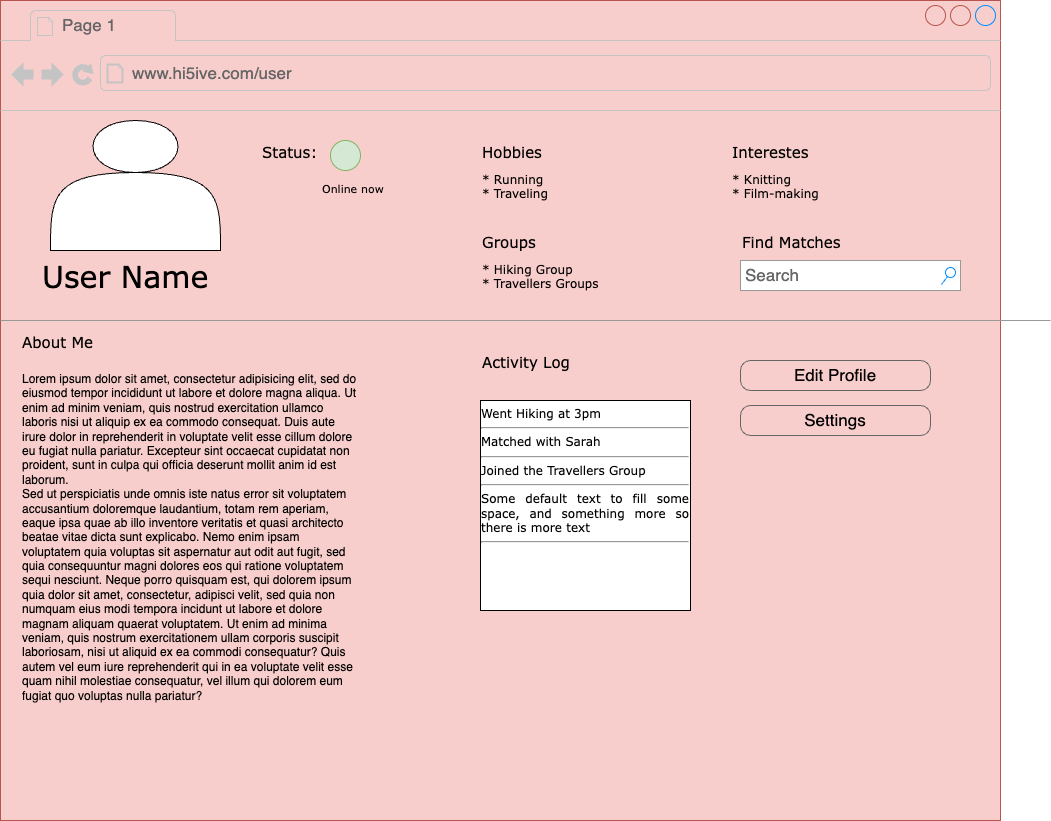

The diagram above was exported from draw.io. Its source (the exported page's mxGraphModel, read from the mxfile embedded in the PNG):
<mxGraphModel dx="952" dy="610" grid="1" gridSize="10" guides="1" tooltips="1" connect="1" arrows="1" fold="1" page="1" pageScale="1" pageWidth="1100" pageHeight="850" background="none" math="0" shadow="0">
  <root>
    <mxCell id="0" />
    <mxCell id="1" parent="0" />
    <mxCell id="7026571954dc6520-1" value="" style="strokeWidth=1;shadow=0;dashed=0;align=center;html=1;shape=mxgraph.mockup.containers.browserWindow;rSize=0;strokeColor=#b85450;mainText=,;recursiveResize=0;rounded=0;labelBackgroundColor=none;fontFamily=Verdana;fontSize=12;fillColor=#f8cecc;" parent="1" vertex="1">
      <mxGeometry x="20" y="20" width="1000" height="820" as="geometry" />
    </mxCell>
    <mxCell id="7026571954dc6520-2" value="Page 1" style="strokeWidth=1;shadow=0;dashed=0;align=center;html=1;shape=mxgraph.mockup.containers.anchor;fontSize=17;fontColor=#666666;align=left;" parent="7026571954dc6520-1" vertex="1">
      <mxGeometry x="60" y="12" width="110" height="26" as="geometry" />
    </mxCell>
    <mxCell id="7026571954dc6520-3" value="www.hi5ive.com/user" style="strokeWidth=1;shadow=0;dashed=0;align=center;html=1;shape=mxgraph.mockup.containers.anchor;rSize=0;fontSize=17;fontColor=#666666;align=left;" parent="7026571954dc6520-1" vertex="1">
      <mxGeometry x="130" y="60" width="250" height="26" as="geometry" />
    </mxCell>
    <mxCell id="7026571954dc6520-4" value="User Name" style="text;html=1;points=[];align=left;verticalAlign=top;spacingTop=-4;fontSize=30;fontFamily=Verdana" parent="7026571954dc6520-1" vertex="1">
      <mxGeometry x="40" y="255" width="340" height="50" as="geometry" />
    </mxCell>
    <mxCell id="7026571954dc6520-6" value="Hobbies" style="text;html=1;points=[];align=left;verticalAlign=top;spacingTop=-4;fontSize=15;fontFamily=Verdana" parent="7026571954dc6520-1" vertex="1">
      <mxGeometry x="480" y="140" width="170" height="30" as="geometry" />
    </mxCell>
    <mxCell id="7026571954dc6520-7" value="* Running&lt;br&gt;* Traveling" style="text;html=1;points=[];align=left;verticalAlign=top;spacingTop=-4;fontSize=12;fontFamily=Verdana;whiteSpace=wrap;" parent="7026571954dc6520-1" vertex="1">
      <mxGeometry x="480" y="170" width="240" height="40" as="geometry" />
    </mxCell>
    <mxCell id="7026571954dc6520-8" value="Groups" style="text;html=1;points=[];align=left;verticalAlign=top;spacingTop=-4;fontSize=15;fontFamily=Verdana" parent="7026571954dc6520-1" vertex="1">
      <mxGeometry x="480" y="230" width="170" height="30" as="geometry" />
    </mxCell>
    <mxCell id="7026571954dc6520-9" value="* Hiking Group&lt;br&gt;* Travellers Groups" style="text;html=1;points=[];align=left;verticalAlign=top;spacingTop=-4;fontSize=12;fontFamily=Verdana;whiteSpace=wrap;" parent="7026571954dc6520-1" vertex="1">
      <mxGeometry x="480" y="260" width="240" height="40" as="geometry" />
    </mxCell>
    <mxCell id="7026571954dc6520-10" value="Interestes" style="text;html=1;points=[];align=left;verticalAlign=top;spacingTop=-4;fontSize=15;fontFamily=Verdana" parent="7026571954dc6520-1" vertex="1">
      <mxGeometry x="730" y="140" width="170" height="30" as="geometry" />
    </mxCell>
    <mxCell id="7026571954dc6520-11" value="* Knitting&lt;br&gt;* Film-making" style="text;html=1;points=[];align=left;verticalAlign=top;spacingTop=-4;fontSize=12;fontFamily=Verdana;whiteSpace=wrap;" parent="7026571954dc6520-1" vertex="1">
      <mxGeometry x="730" y="170" width="240" height="40" as="geometry" />
    </mxCell>
    <mxCell id="7026571954dc6520-12" value="Find Matches" style="text;html=1;points=[];align=left;verticalAlign=top;spacingTop=-4;fontSize=15;fontFamily=Verdana" parent="7026571954dc6520-1" vertex="1">
      <mxGeometry x="740" y="230" width="170" height="30" as="geometry" />
    </mxCell>
    <mxCell id="7026571954dc6520-14" value="Search" style="strokeWidth=1;shadow=0;dashed=0;align=center;html=1;shape=mxgraph.mockup.forms.searchBox;strokeColor=#999999;mainText=;strokeColor2=#008cff;fontColor=#666666;fontSize=17;align=left;spacingLeft=3;rounded=0;labelBackgroundColor=none;" parent="7026571954dc6520-1" vertex="1">
      <mxGeometry x="740" y="260" width="220" height="30" as="geometry" />
    </mxCell>
    <mxCell id="7026571954dc6520-15" value="" style="verticalLabelPosition=bottom;shadow=0;dashed=0;align=center;html=1;verticalAlign=top;strokeWidth=1;shape=mxgraph.mockup.markup.line;strokeColor=#999999;rounded=0;labelBackgroundColor=none;fillColor=#ffffff;fontFamily=Verdana;fontSize=12;fontColor=#000000;" parent="7026571954dc6520-1" vertex="1">
      <mxGeometry y="310" width="1050" height="20" as="geometry" />
    </mxCell>
    <mxCell id="7026571954dc6520-16" value="About Me" style="text;html=1;points=[];align=left;verticalAlign=top;spacingTop=-4;fontSize=15;fontFamily=Verdana" parent="7026571954dc6520-1" vertex="1">
      <mxGeometry x="20" y="330" width="170" height="30" as="geometry" />
    </mxCell>
    <mxCell id="7026571954dc6520-17" value="Lorem ipsum dolor sit amet, consectetur adipisicing elit, sed do eiusmod tempor incididunt ut labore et dolore magna aliqua. Ut enim ad minim veniam, quis nostrud exercitation ullamco laboris nisi ut aliquip ex ea commodo consequat. Duis aute irure dolor in reprehenderit in voluptate velit esse cillum dolore eu fugiat nulla pariatur. Excepteur sint occaecat cupidatat non proident, sunt in culpa qui officia deserunt mollit anim id est laborum.&#10;Sed ut perspiciatis unde omnis iste natus error sit voluptatem accusantium doloremque laudantium, totam rem aperiam, eaque ipsa quae ab illo inventore veritatis et quasi architecto beatae vitae dicta sunt explicabo. Nemo enim ipsam voluptatem quia voluptas sit aspernatur aut odit aut fugit, sed quia consequuntur magni dolores eos qui ratione voluptatem sequi nesciunt. Neque porro quisquam est, qui dolorem ipsum quia dolor sit amet, consectetur, adipisci velit, sed quia non numquam eius modi tempora incidunt ut labore et dolore magnam aliquam quaerat voluptatem. Ut enim ad minima veniam, quis nostrum exercitationem ullam corporis suscipit laboriosam, nisi ut aliquid ex ea commodi consequatur? Quis autem vel eum iure reprehenderit qui in ea voluptate velit esse quam nihil molestiae consequatur, vel illum qui dolorem eum fugiat quo voluptas nulla pariatur?" style="text;spacingTop=-5;whiteSpace=wrap;html=1;align=left;fontSize=12;fontFamily=Helvetica;fillColor=none;strokeColor=none;rounded=0;shadow=1;labelBackgroundColor=none;" parent="7026571954dc6520-1" vertex="1">
      <mxGeometry x="20" y="370" width="340" height="240" as="geometry" />
    </mxCell>
    <mxCell id="7026571954dc6520-18" value="Edit Profile" style="strokeWidth=1;shadow=0;dashed=0;align=center;html=1;shape=mxgraph.mockup.buttons.button;strokeColor=#666666;mainText=;buttonStyle=round;fontSize=17;fontStyle=0;fillColor=none;whiteSpace=wrap;rounded=0;labelBackgroundColor=none;" parent="7026571954dc6520-1" vertex="1">
      <mxGeometry x="740" y="360" width="190" height="30" as="geometry" />
    </mxCell>
    <mxCell id="7026571954dc6520-19" value="Settings" style="strokeWidth=1;shadow=0;dashed=0;align=center;html=1;shape=mxgraph.mockup.buttons.button;strokeColor=#666666;mainText=;buttonStyle=round;fontSize=17;fontStyle=0;fillColor=none;whiteSpace=wrap;rounded=0;labelBackgroundColor=none;" parent="7026571954dc6520-1" vertex="1">
      <mxGeometry x="740" y="405" width="190" height="30" as="geometry" />
    </mxCell>
    <mxCell id="7026571954dc6520-31" value="Status:" style="text;html=1;points=[];align=left;verticalAlign=top;spacingTop=-4;fontSize=15;fontFamily=Verdana" parent="7026571954dc6520-1" vertex="1">
      <mxGeometry x="260" y="140" width="170" height="30" as="geometry" />
    </mxCell>
    <mxCell id="7026571954dc6520-32" value="Activity Log" style="text;html=1;points=[];align=left;verticalAlign=top;spacingTop=-4;fontSize=15;fontFamily=Verdana" parent="7026571954dc6520-1" vertex="1">
      <mxGeometry x="480" y="350" width="170" height="30" as="geometry" />
    </mxCell>
    <mxCell id="7026571954dc6520-33" value="&lt;div style=&quot;text-align: justify&quot;&gt;Went Hiking at 3pm&lt;/div&gt;&lt;div style=&quot;text-align: justify&quot;&gt;&lt;hr id=&quot;null&quot; style=&quot;text-align: justify&quot;&gt;&lt;span&gt;&lt;div style=&quot;text-align: justify&quot;&gt;Matched with Sarah&lt;/div&gt;&lt;/span&gt;&lt;/div&gt;&lt;hr id=&quot;null&quot; style=&quot;text-align: justify&quot;&gt;&lt;span&gt;&lt;div style=&quot;text-align: justify&quot;&gt;Joined the Travellers Group&lt;/div&gt;&lt;/span&gt;&lt;hr id=&quot;null&quot; style=&quot;text-align: justify&quot;&gt;&lt;span&gt;&lt;div style=&quot;text-align: justify&quot;&gt;&lt;span&gt;Some default text to fill some space, and&amp;nbsp;&lt;/span&gt;&lt;span&gt;something more so there is more text&lt;/span&gt;&lt;/div&gt;&lt;/span&gt;&lt;hr id=&quot;null&quot; style=&quot;text-align: left&quot;&gt;" style="whiteSpace=wrap;html=1;rounded=0;shadow=0;labelBackgroundColor=none;strokeWidth=1;fontFamily=Verdana;fontSize=12;align=center;verticalAlign=top;" parent="7026571954dc6520-1" vertex="1">
      <mxGeometry x="480" y="400" width="210" height="210" as="geometry" />
    </mxCell>
    <mxCell id="acnb87filRAj_2Tgtz8m-2" value="" style="shape=actor;whiteSpace=wrap;html=1;" parent="7026571954dc6520-1" vertex="1">
      <mxGeometry x="50" y="120" width="170" height="130" as="geometry" />
    </mxCell>
    <mxCell id="TqcIxee9ssd3Uahd1Y9o-2" value="" style="ellipse;whiteSpace=wrap;html=1;aspect=fixed;fillColor=#d5e8d4;strokeColor=#82b366;" vertex="1" parent="7026571954dc6520-1">
      <mxGeometry x="330" y="140" width="30" height="30" as="geometry" />
    </mxCell>
    <mxCell id="TqcIxee9ssd3Uahd1Y9o-3" value="&lt;font style=&quot;font-size: 11px;&quot;&gt;Online now&lt;/font&gt;" style="text;html=1;points=[];align=left;verticalAlign=top;spacingTop=-4;fontSize=15;fontFamily=Verdana" vertex="1" parent="7026571954dc6520-1">
      <mxGeometry x="320" y="175" width="70" height="30" as="geometry" />
    </mxCell>
  </root>
</mxGraphModel>